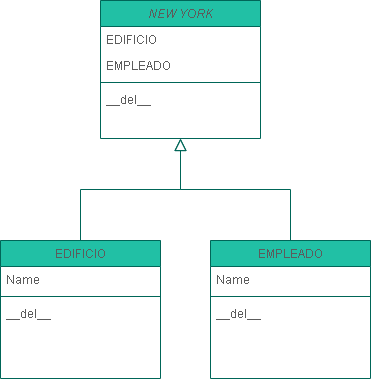

The diagram above was exported from draw.io. Its source (the exported page's mxGraphModel, read from the mxfile embedded in the PNG):
<mxGraphModel dx="1038" dy="579" grid="1" gridSize="10" guides="1" tooltips="1" connect="1" arrows="1" fold="1" page="1" pageScale="1" pageWidth="827" pageHeight="1169" math="0" shadow="0">
  <root>
    <mxCell id="WIyWlLk6GJQsqaUBKTNV-0" />
    <mxCell id="WIyWlLk6GJQsqaUBKTNV-1" parent="WIyWlLk6GJQsqaUBKTNV-0" />
    <mxCell id="zkfFHV4jXpPFQw0GAbJ--0" value="NEW YORK" style="swimlane;fontStyle=2;align=center;verticalAlign=top;childLayout=stackLayout;horizontal=1;startSize=26;horizontalStack=0;resizeParent=1;resizeLast=0;collapsible=1;marginBottom=0;rounded=0;shadow=0;strokeWidth=1;fillColor=#21C0A5;strokeColor=#006658;fontColor=#5C5C5C;" parent="WIyWlLk6GJQsqaUBKTNV-1" vertex="1">
      <mxGeometry x="360" y="120" width="160" height="138" as="geometry">
        <mxRectangle x="230" y="140" width="160" height="26" as="alternateBounds" />
      </mxGeometry>
    </mxCell>
    <mxCell id="zkfFHV4jXpPFQw0GAbJ--1" value="EDIFICIO" style="text;align=left;verticalAlign=top;spacingLeft=4;spacingRight=4;overflow=hidden;rotatable=0;points=[[0,0.5],[1,0.5]];portConstraint=eastwest;fontColor=#5C5C5C;" parent="zkfFHV4jXpPFQw0GAbJ--0" vertex="1">
      <mxGeometry y="26" width="160" height="26" as="geometry" />
    </mxCell>
    <mxCell id="zkfFHV4jXpPFQw0GAbJ--2" value="EMPLEADO" style="text;align=left;verticalAlign=top;spacingLeft=4;spacingRight=4;overflow=hidden;rotatable=0;points=[[0,0.5],[1,0.5]];portConstraint=eastwest;rounded=0;shadow=0;html=0;fontColor=#5C5C5C;" parent="zkfFHV4jXpPFQw0GAbJ--0" vertex="1">
      <mxGeometry y="52" width="160" height="26" as="geometry" />
    </mxCell>
    <mxCell id="zkfFHV4jXpPFQw0GAbJ--4" value="" style="line;html=1;strokeWidth=1;align=left;verticalAlign=middle;spacingTop=-1;spacingLeft=3;spacingRight=3;rotatable=0;labelPosition=right;points=[];portConstraint=eastwest;fillColor=#21C0A5;strokeColor=#006658;fontColor=#5C5C5C;" parent="zkfFHV4jXpPFQw0GAbJ--0" vertex="1">
      <mxGeometry y="78" width="160" height="8" as="geometry" />
    </mxCell>
    <mxCell id="zkfFHV4jXpPFQw0GAbJ--5" value="__del__" style="text;align=left;verticalAlign=top;spacingLeft=4;spacingRight=4;overflow=hidden;rotatable=0;points=[[0,0.5],[1,0.5]];portConstraint=eastwest;fontColor=#5C5C5C;" parent="zkfFHV4jXpPFQw0GAbJ--0" vertex="1">
      <mxGeometry y="86" width="160" height="26" as="geometry" />
    </mxCell>
    <mxCell id="zkfFHV4jXpPFQw0GAbJ--6" value="EDIFICIO" style="swimlane;fontStyle=0;align=center;verticalAlign=top;childLayout=stackLayout;horizontal=1;startSize=26;horizontalStack=0;resizeParent=1;resizeLast=0;collapsible=1;marginBottom=0;rounded=0;shadow=0;strokeWidth=1;fillColor=#21C0A5;strokeColor=#006658;fontColor=#5C5C5C;" parent="WIyWlLk6GJQsqaUBKTNV-1" vertex="1">
      <mxGeometry x="260" y="360" width="160" height="138" as="geometry">
        <mxRectangle x="130" y="380" width="160" height="26" as="alternateBounds" />
      </mxGeometry>
    </mxCell>
    <mxCell id="zkfFHV4jXpPFQw0GAbJ--7" value="Name" style="text;align=left;verticalAlign=top;spacingLeft=4;spacingRight=4;overflow=hidden;rotatable=0;points=[[0,0.5],[1,0.5]];portConstraint=eastwest;fontColor=#5C5C5C;" parent="zkfFHV4jXpPFQw0GAbJ--6" vertex="1">
      <mxGeometry y="26" width="160" height="26" as="geometry" />
    </mxCell>
    <mxCell id="zkfFHV4jXpPFQw0GAbJ--9" value="" style="line;html=1;strokeWidth=1;align=left;verticalAlign=middle;spacingTop=-1;spacingLeft=3;spacingRight=3;rotatable=0;labelPosition=right;points=[];portConstraint=eastwest;fillColor=#21C0A5;strokeColor=#006658;fontColor=#5C5C5C;" parent="zkfFHV4jXpPFQw0GAbJ--6" vertex="1">
      <mxGeometry y="52" width="160" height="8" as="geometry" />
    </mxCell>
    <mxCell id="zkfFHV4jXpPFQw0GAbJ--11" value="__del__" style="text;align=left;verticalAlign=top;spacingLeft=4;spacingRight=4;overflow=hidden;rotatable=0;points=[[0,0.5],[1,0.5]];portConstraint=eastwest;fontColor=#5C5C5C;" parent="zkfFHV4jXpPFQw0GAbJ--6" vertex="1">
      <mxGeometry y="60" width="160" height="26" as="geometry" />
    </mxCell>
    <mxCell id="zkfFHV4jXpPFQw0GAbJ--12" value="" style="endArrow=block;endSize=10;endFill=0;shadow=0;strokeWidth=1;rounded=0;edgeStyle=elbowEdgeStyle;elbow=vertical;strokeColor=#006658;fontColor=#5C5C5C;" parent="WIyWlLk6GJQsqaUBKTNV-1" source="zkfFHV4jXpPFQw0GAbJ--6" target="zkfFHV4jXpPFQw0GAbJ--0" edge="1">
      <mxGeometry width="160" relative="1" as="geometry">
        <mxPoint x="340" y="203" as="sourcePoint" />
        <mxPoint x="340" y="203" as="targetPoint" />
      </mxGeometry>
    </mxCell>
    <mxCell id="zkfFHV4jXpPFQw0GAbJ--16" value="" style="endArrow=block;endSize=10;endFill=0;shadow=0;strokeWidth=1;rounded=0;edgeStyle=elbowEdgeStyle;elbow=vertical;strokeColor=#006658;fontColor=#5C5C5C;" parent="WIyWlLk6GJQsqaUBKTNV-1" target="zkfFHV4jXpPFQw0GAbJ--0" edge="1">
      <mxGeometry width="160" relative="1" as="geometry">
        <mxPoint x="550" y="360" as="sourcePoint" />
        <mxPoint x="450" y="271" as="targetPoint" />
      </mxGeometry>
    </mxCell>
    <mxCell id="9lD3fnI9EdIzmOX__CAV-0" value="EMPLEADO" style="swimlane;fontStyle=0;align=center;verticalAlign=top;childLayout=stackLayout;horizontal=1;startSize=26;horizontalStack=0;resizeParent=1;resizeLast=0;collapsible=1;marginBottom=0;rounded=0;shadow=0;strokeWidth=1;fillColor=#21C0A5;strokeColor=#006658;fontColor=#5C5C5C;" vertex="1" parent="WIyWlLk6GJQsqaUBKTNV-1">
      <mxGeometry x="470" y="360" width="160" height="138" as="geometry">
        <mxRectangle x="130" y="380" width="160" height="26" as="alternateBounds" />
      </mxGeometry>
    </mxCell>
    <mxCell id="9lD3fnI9EdIzmOX__CAV-1" value="Name" style="text;align=left;verticalAlign=top;spacingLeft=4;spacingRight=4;overflow=hidden;rotatable=0;points=[[0,0.5],[1,0.5]];portConstraint=eastwest;fontColor=#5C5C5C;" vertex="1" parent="9lD3fnI9EdIzmOX__CAV-0">
      <mxGeometry y="26" width="160" height="26" as="geometry" />
    </mxCell>
    <mxCell id="9lD3fnI9EdIzmOX__CAV-3" value="" style="line;html=1;strokeWidth=1;align=left;verticalAlign=middle;spacingTop=-1;spacingLeft=3;spacingRight=3;rotatable=0;labelPosition=right;points=[];portConstraint=eastwest;fillColor=#21C0A5;strokeColor=#006658;fontColor=#5C5C5C;" vertex="1" parent="9lD3fnI9EdIzmOX__CAV-0">
      <mxGeometry y="52" width="160" height="8" as="geometry" />
    </mxCell>
    <mxCell id="9lD3fnI9EdIzmOX__CAV-5" value="__del__" style="text;align=left;verticalAlign=top;spacingLeft=4;spacingRight=4;overflow=hidden;rotatable=0;points=[[0,0.5],[1,0.5]];portConstraint=eastwest;fontColor=#5C5C5C;" vertex="1" parent="9lD3fnI9EdIzmOX__CAV-0">
      <mxGeometry y="60" width="160" height="26" as="geometry" />
    </mxCell>
  </root>
</mxGraphModel>